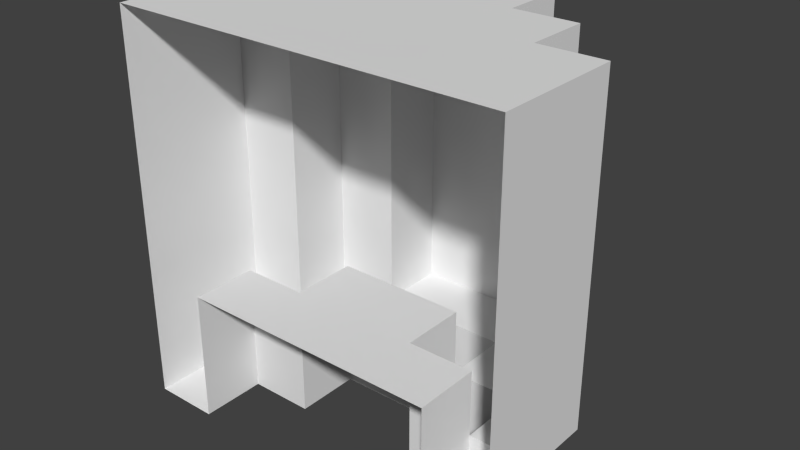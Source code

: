 # Source: EnemySpawner.blend  (saved by Blender 2.75.0; exported with 4.5.12 LTS)
import bpy
from mathutils import Matrix  # noqa: F401  (used for matrix-valued properties, if any)

bpy.ops.wm.read_factory_settings(use_empty=True)
scene = bpy.context.scene
scene.name = 'Scene'

# ---- collections
col_collection_1 = bpy.data.collections.new('Collection 1'); scene.collection.children.link(col_collection_1)

# ---- world
world_world = bpy.data.worlds.new('World'); scene.world = world_world
world_world.color = (0.05088, 0.05088, 0.05088)
world_world.use_sun_shadow = False
world_world.sun_shadow_jitter_overblur = 0.0
world_world.cycles.sampling_method = 'MANUAL'
world_world.cycles.sample_map_resolution = 256

# ---- meshes
me_cube_004 = bpy.data.meshes.new('Cube.004')
me_cube_004.from_pydata([(-0.1562, 0.3125, -0.4688), (-0.1562, 0.1562, -0.4688), (-0.3125, 0.1562, -0.4688), (-0.3125, -1.062e-07, -0.4688), (-0.4687, -1.062e-07, -0.4688), (-0.3125, 0.3125, -0.4688), (-0.1562, 0.4687, -0.4688), (-0.4688, 1.062e-07, 0.4687), (-0.3125, -3.539e-08, -0.1563), (-0.1562, 0.3125, -0.1563), (-0.1562, 0.1562, -0.1563), (-0.3125, 0.1562, -0.1563), (-0.4688, 0.3125, 0.4687), (-0.3125, 0.3125, 0.4687), (-0.3125, 0.4688, 0.4687), (-0.1563, 0.4688, 0.4687), (-0.1562, 0.625, 0.4687), (-0.4687, 0.1562, -0.4688), (-0.4688, 0.1563, 0.4687), (-0.3125, 1.062e-07, 0.4687), (-0.3125, 0.1563, 0.4687), (-0.1562, 0.4687, -0.3125), (-0.1562, 0.625, -0.3125), (0.1563, 0.3125, -0.4688), (0.1563, 0.1562, -0.4688), (0.3125, 0.1562, -0.4688), (0.3125, -1.062e-07, -0.4687), (0.4688, -1.062e-07, -0.4687), (0.3125, 0.3125, -0.4688), (0.1563, 0.4687, -0.4688), (0.4687, 1.062e-07, 0.4688), (0.3125, -3.539e-08, -0.1562), (0.1563, 0.3125, -0.1563), (0.1563, 0.1562, -0.1562), (0.3125, 0.1562, -0.1562), (0.4687, 0.3125, 0.4688), (0.3125, 0.3125, 0.4687), (0.3125, 0.4688, 0.4687), (0.1562, 0.4688, 0.4687), (0.1562, 0.625, 0.4687), (0.4688, 0.1562, -0.4687), (0.4687, 0.1563, 0.4688), (7.078e-08, 0.3125, -0.4688), (2.359e-08, -3.539e-08, -0.1562), (2.359e-08, 0.1562, -0.1563), (2.359e-08, 0.3125, -0.1563), (7.078e-08, 0.4687, -0.4688), (-7.078e-08, 0.4688, 0.4687), (-7.078e-08, 0.625, 0.4687), (0.3125, 1.062e-07, 0.4688), (-7.078e-08, 0.3125, 0.4687), (0.3125, 0.1563, 0.4688), (-7.078e-08, 1.062e-07, 0.4688), (-7.078e-08, 0.1563, 0.4687), (4.719e-08, 0.4687, -0.3125), (4.719e-08, 0.625, -0.3125), (0.1562, 0.625, -0.3125), (-0.3125, 0.3125, -0.3125), (-0.4687, 0.3125, -0.3125), (-0.3125, 0.4687, -0.3125), (-0.4687, 0.1562, -0.3125), (-0.3125, 0.1562, -0.3125), (-0.1562, 0.3125, -0.3125), (0.3125, 0.3125, -0.3125), (0.4688, 0.3125, -0.3125), (0.3125, 0.4687, -0.3125), (0.1563, 0.4687, -0.3125), (0.4688, 0.1562, -0.3125), (0.3125, 0.1562, -0.3125), (0.1563, 0.3125, -0.3125)], [(5, 13), (6, 15), (28, 36), (29, 38)], [(1, 0, 9, 10), (2, 1, 10, 11), (3, 2, 11, 8), (17, 4, 7, 18), (44, 43, 8, 11), (4, 17, 2, 3), (2, 17, 60, 61), (1, 2, 5, 0), (18, 12, 58, 60), (0, 6, 46, 42), (0, 42, 45, 9), (44, 11, 10), (10, 9, 45, 44), (20, 19, 52, 53), (16, 15, 47, 48), (13, 20, 53, 50), (18, 7, 19, 20), (12, 18, 20, 13), (14, 13, 50, 47), (54, 21, 22, 55), (46, 6, 21, 54), (24, 33, 32, 23), (25, 34, 33, 24), (26, 31, 34, 25), (40, 41, 30, 27), (44, 34, 31, 43), (12, 13, 57, 58), (27, 26, 25, 40), (24, 23, 28, 25), (23, 29, 66, 69), (23, 42, 46, 29), (23, 32, 45, 42), (44, 33, 34), (33, 44, 45, 32), (51, 53, 52, 49), (39, 48, 47, 38), (36, 50, 53, 51), (41, 51, 49, 30), (35, 36, 51, 41), (37, 47, 50, 36), (15, 16, 22, 21), (16, 48, 55, 22), (39, 56, 55, 48), (58, 57, 61, 60), (64, 67, 68, 63), (63, 69, 66, 65), (5, 2, 61, 57), (0, 5, 57, 62), (40, 25, 68, 67), (25, 28, 63, 68), (28, 23, 69, 63), (13, 14, 59, 57), (36, 63, 65, 37), (37, 65, 66, 38), (35, 64, 63, 36), (41, 67, 64, 35), (54, 55, 56, 66), (46, 54, 66, 29), (38, 66, 56, 39), (57, 59, 21, 62), (6, 0, 62, 21), (14, 15, 21, 59)])
me_cube_004.use_remesh_preserve_volume = False
me_cube_004.use_remesh_preserve_attributes = False
me_cube_004.use_mirror_vertex_groups = False
me_cube_004.update()

# ---- objects
ob_cube = bpy.data.objects.new('Cube', me_cube_004)

# ---- transforms, parenting, visibility, modifiers, constraints
ob_cube.location = (0.0, 0.0, 0.0)
ob_cube.lineart.crease_threshold = 0.0

# ---- collection membership
col_collection_1.objects.link(ob_cube)

# ---- scene / render settings (as saved in the file)
scene.frame_start = 1; scene.frame_end = 250; scene.frame_set(35)
scene.render.engine = 'CYCLES'
scene.render.resolution_percentage = 50
scene.render.dither_intensity = 0.0
scene.cycles.use_denoising = False
scene.cycles.samples = 10
scene.cycles.sampling_pattern = 'TABULATED_SOBOL'
scene.cycles.light_sampling_threshold = 0.0
scene.cycles.use_adaptive_sampling = False
scene.cycles.use_light_tree = False
scene.cycles.blur_glossy = 0.0
scene.cycles.pixel_filter_type = 'GAUSSIAN'
scene.cycles.sample_clamp_indirect = 0.0
scene.view_settings.view_transform = 'Standard'
bpy.context.view_layer.update()

# ---- added for rendering (the .blend has no active camera and no usable light): camera, sun
cam_auto = bpy.data.cameras.new('AutoCamera')
cam_auto.lens = 50.0
cam_auto.sensor_width = 36.0
cam_auto.clip_end = 1000.0
ob_auto_camera = bpy.data.objects.new('AutoCamera', cam_auto)
scene.collection.objects.link(ob_auto_camera)
ob_auto_camera.location = (1.35615, -1.31488, 1.08492)
ob_auto_camera.rotation_euler = (1.09748, -7.21219e-08, 0.694738)
scene.camera = ob_auto_camera
light_auto_sun = bpy.data.lights.new('AutoSun', 'SUN')
light_auto_sun.energy = 3.0
light_auto_sun.angle = 0.0523599
ob_auto_sun = bpy.data.objects.new('AutoSun', light_auto_sun)
scene.collection.objects.link(ob_auto_sun)
ob_auto_sun.rotation_euler = (0.872665, 0.174533, 0.523599)
bpy.context.view_layer.update()
